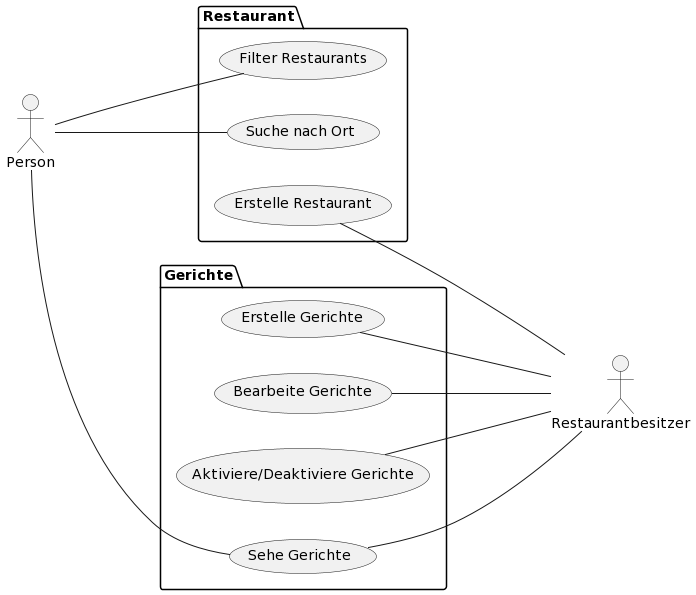

The diagram above was rendered by PlantUML. Its source (embedded in the PNG):
@startuml
left to right direction

actor Person as User
actor :Restaurantbesitzer:  as Owner

package "Restaurant" {
  usecase "Filter Restaurants" as UC1
  usecase "Suche nach Ort" as UC2
  usecase "Erstelle Restaurant" as UC3
}

package "Gerichte" {
  usecase "Erstelle Gerichte" as UC4
  usecase "Bearbeite Gerichte" as UC5
  usecase "Aktiviere/Deaktiviere Gerichte" as UC6
  usecase "Sehe Gerichte" as UC7
}

User --- UC1 
User --- UC2
User --- UC7
UC3 --- Owner 
UC4 --- Owner
UC5 --- Owner 
UC6 --- Owner
UC7---Owner
@enduml